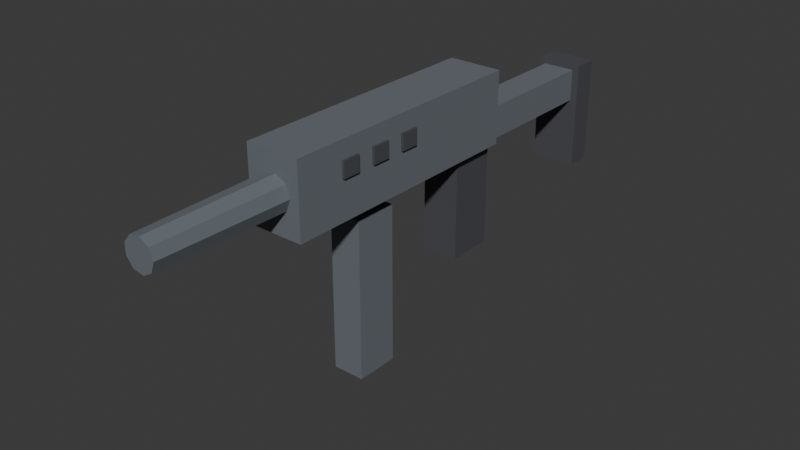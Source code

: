 # Source: SMG.blend  (saved by Blender 5.2.44; exported with 4.5.12 LTS)
import bpy
from mathutils import Matrix  # noqa: F401  (used for matrix-valued properties, if any)

bpy.ops.wm.read_factory_settings(use_empty=True)
scene = bpy.context.scene
scene.name = 'Scene'

# ---- collections
col_collection = bpy.data.collections.new('Collection'); scene.collection.children.link(col_collection)

# ---- materials (node trees are filled in below, after node groups)
mat_smgsteel = bpy.data.materials.new('SMGSteel')
mat_smgsteel.diffuse_color = (0.14, 0.16, 0.18, 1.0)
mat_smggrip = bpy.data.materials.new('SMGGrip')
mat_smggrip.diffuse_color = (0.07, 0.07, 0.08, 1.0)

# ---- material node trees
mat_smgsteel.use_nodes = True; mat_smgsteel.node_tree.nodes.clear()
_N = mat_smgsteel.node_tree.nodes; _L = mat_smgsteel.node_tree.links
n0 = _N.new('ShaderNodeBsdfPrincipled'); n0.name = 'Principled BSDF'; n0.location = (-200, 100)
n0.inputs[0].default_value = (0.14, 0.16, 0.18, 1.0)
n0.inputs[2].default_value = 0.78
n0.inputs[10].default_value = 0.005
n1 = _N.new('ShaderNodeOutputMaterial'); n1.name = 'Material Output'; n1.location = (200, 100)
_L.new(n0.outputs[0], n1.inputs[0])
n1.is_active_output = True
mat_smggrip.use_nodes = True; mat_smggrip.node_tree.nodes.clear()
_N = mat_smggrip.node_tree.nodes; _L = mat_smggrip.node_tree.links
n0 = _N.new('ShaderNodeBsdfPrincipled'); n0.name = 'Principled BSDF'; n0.location = (-200, 100)
n0.inputs[0].default_value = (0.07, 0.07, 0.08, 1.0)
n0.inputs[2].default_value = 0.78
n0.inputs[10].default_value = 0.005
n1 = _N.new('ShaderNodeOutputMaterial'); n1.name = 'Material Output'; n1.location = (200, 100)
_L.new(n0.outputs[0], n1.inputs[0])
n1.is_active_output = True

# ---- world
world_world = bpy.data.worlds.new('World'); scene.world = world_world
world_world.use_nodes = True; world_world.node_tree.nodes.clear()
_N = world_world.node_tree.nodes; _L = world_world.node_tree.links
n0 = _N.new('ShaderNodeOutputWorld'); n0.name = 'World Output'; n0.location = (200, 100)
n1 = _N.new('ShaderNodeBackground'); n1.name = 'Background'; n1.location = (-200, 100)
n1.inputs[0].default_value = (0.05088, 0.05088, 0.05088, 1.0)
_L.new(n1.outputs[0], n0.inputs[0])
n0.is_active_output = True
world_world.color = (0.05088, 0.05088, 0.05088)
world_world.sun_shadow_jitter_overblur = 0.0

# ---- meshes
me_receiver = bpy.data.meshes.new('Receiver')
me_receiver.from_pydata([(-0.0375, -0.31, 0.03), (0.0375, -0.31, 0.03), (0.0375, 0.05, 0.03), (-0.0375, 0.05, 0.03), (-0.0375, -0.31, 0.13), (0.0375, -0.31, 0.13), (0.0375, 0.05, 0.13), (-0.0375, 0.05, 0.13)], [], [(0, 3, 2, 1), (4, 5, 6, 7), (0, 1, 5, 4), (1, 2, 6, 5), (2, 3, 7, 6), (3, 0, 4, 7)])
me_receiver.materials.append(mat_smgsteel)
me_receiver.update()
me_barrel = bpy.data.meshes.new('Barrel')
me_barrel.from_pydata([(0.025, -0.29, 0.08), (0.01915, -0.29, 0.09607), (0.004341, -0.29, 0.1046), (-0.0125, -0.29, 0.1017), (-0.02349, -0.29, 0.08855), (-0.02349, -0.29, 0.07145), (-0.0125, -0.29, 0.05835), (0.004341, -0.29, 0.05538), (0.01915, -0.29, 0.06393), (0.022, -0.49, 0.08), (0.01685, -0.49, 0.09414), (0.00382, -0.49, 0.1017), (-0.011, -0.49, 0.09905), (-0.02067, -0.49, 0.08752), (-0.02067, -0.49, 0.07248), (-0.011, -0.49, 0.06095), (0.00382, -0.49, 0.05833), (0.01685, -0.49, 0.06586)], [], [(8, 7, 6, 5, 4, 3, 2, 1, 0), (9, 10, 11, 12, 13, 14, 15, 16, 17), (0, 1, 10, 9), (1, 2, 11, 10), (2, 3, 12, 11), (3, 4, 13, 12), (4, 5, 14, 13), (5, 6, 15, 14), (6, 7, 16, 15), (7, 8, 17, 16), (8, 0, 9, 17)])
me_barrel.materials.append(mat_smgsteel)
me_barrel.update()
me_pistolgrip = bpy.data.meshes.new('PistolGrip')
me_pistolgrip.from_pydata([(-0.026, -0.0175, -0.115), (0.026, -0.0175, -0.115), (0.026, 0.0475, -0.115), (-0.026, 0.0475, -0.115), (-0.026, -0.0175, 0.045), (0.026, -0.0175, 0.045), (0.026, 0.0475, 0.045), (-0.026, 0.0475, 0.045)], [], [(0, 3, 2, 1), (4, 5, 6, 7), (0, 1, 5, 4), (1, 2, 6, 5), (2, 3, 7, 6), (3, 0, 4, 7)])
me_pistolgrip.materials.append(mat_smggrip)
me_pistolgrip.update()
me_magazinebody = bpy.data.meshes.new('MagazineBody')
me_magazinebody.from_pydata([(-0.022, -0.03, -0.22), (0.022, -0.03, -0.22), (0.022, 0.03, -0.22), (-0.022, 0.03, -0.22), (-0.022, -0.03, 0.0), (0.022, -0.03, 0.0), (0.022, 0.03, 0.0), (-0.022, 0.03, 0.0)], [], [(0, 3, 2, 1), (4, 5, 6, 7), (0, 1, 5, 4), (1, 2, 6, 5), (2, 3, 7, 6), (3, 0, 4, 7)])
me_magazinebody.materials.append(mat_smgsteel)
me_magazinebody.update()
me_stock = bpy.data.meshes.new('Stock')
me_stock.from_pydata([(-0.0225, 0.06, 0.0275), (0.0225, 0.06, 0.0275), (0.0225, 0.28, 0.0275), (-0.0225, 0.28, 0.0275), (-0.0225, 0.06, 0.0725), (0.0225, 0.06, 0.0725), (0.0225, 0.28, 0.0725), (-0.0225, 0.28, 0.0725)], [], [(0, 3, 2, 1), (4, 5, 6, 7), (0, 1, 5, 4), (1, 2, 6, 5), (2, 3, 7, 6), (3, 0, 4, 7)])
me_stock.materials.append(mat_smgsteel)
me_stock.update()
me_butt = bpy.data.meshes.new('Butt')
me_butt.from_pydata([(-0.0325, 0.2525, -0.07), (0.0325, 0.2525, -0.07), (0.0325, 0.2875, -0.07), (-0.0325, 0.2875, -0.07), (-0.0325, 0.2525, 0.08), (0.0325, 0.2525, 0.08), (0.0325, 0.2875, 0.08), (-0.0325, 0.2875, 0.08)], [], [(0, 3, 2, 1), (4, 5, 6, 7), (0, 1, 5, 4), (1, 2, 6, 5), (2, 3, 7, 6), (3, 0, 4, 7)])
me_butt.materials.append(mat_smggrip)
me_butt.update()
me_vent = bpy.data.meshes.new('Vent')
me_vent.from_pydata([(0.037, -0.2425, 0.084), (0.041, -0.2425, 0.084), (0.041, -0.2175, 0.084), (0.037, -0.2175, 0.084), (0.037, -0.2425, 0.106), (0.041, -0.2425, 0.106), (0.041, -0.2175, 0.106), (0.037, -0.2175, 0.106)], [], [(0, 3, 2, 1), (4, 5, 6, 7), (0, 1, 5, 4), (1, 2, 6, 5), (2, 3, 7, 6), (3, 0, 4, 7)])
me_vent.materials.append(mat_smggrip)
me_vent.update()
me_vent_001 = bpy.data.meshes.new('Vent.001')
me_vent_001.from_pydata([(0.037, -0.1925, 0.084), (0.041, -0.1925, 0.084), (0.041, -0.1675, 0.084), (0.037, -0.1675, 0.084), (0.037, -0.1925, 0.106), (0.041, -0.1925, 0.106), (0.041, -0.1675, 0.106), (0.037, -0.1675, 0.106)], [], [(0, 3, 2, 1), (4, 5, 6, 7), (0, 1, 5, 4), (1, 2, 6, 5), (2, 3, 7, 6), (3, 0, 4, 7)])
me_vent_001.materials.append(mat_smggrip)
me_vent_001.update()
me_vent_002 = bpy.data.meshes.new('Vent.002')
me_vent_002.from_pydata([(0.037, -0.1425, 0.084), (0.041, -0.1425, 0.084), (0.041, -0.1175, 0.084), (0.037, -0.1175, 0.084), (0.037, -0.1425, 0.106), (0.041, -0.1425, 0.106), (0.041, -0.1175, 0.106), (0.037, -0.1175, 0.106)], [], [(0, 3, 2, 1), (4, 5, 6, 7), (0, 1, 5, 4), (1, 2, 6, 5), (2, 3, 7, 6), (3, 0, 4, 7)])
me_vent_002.materials.append(mat_smggrip)
me_vent_002.update()

# ---- objects
ob_smg = bpy.data.objects.new('SMG', None)
ob_receiver = bpy.data.objects.new('Receiver', me_receiver)
ob_barrel = bpy.data.objects.new('Barrel', me_barrel)
ob_pistolgrip = bpy.data.objects.new('PistolGrip', me_pistolgrip)
ob_magazine = bpy.data.objects.new('Magazine', None)
ob_magazinebody = bpy.data.objects.new('MagazineBody', me_magazinebody)
ob_stock = bpy.data.objects.new('Stock', me_stock)
ob_butt = bpy.data.objects.new('Butt', me_butt)
ob_vent = bpy.data.objects.new('Vent', me_vent)
ob_vent_001 = bpy.data.objects.new('Vent.001', me_vent_001)
ob_vent_002 = bpy.data.objects.new('Vent.002', me_vent_002)
ob_muzzle = bpy.data.objects.new('Muzzle', None)
ob_grip = bpy.data.objects.new('Grip', None)

# ---- transforms, parenting, visibility, modifiers, constraints
ob_smg.location = (0.0, 0.0, 0.0)
ob_receiver.parent = ob_smg
ob_receiver.location = (0.0, 0.0, 0.0)
ob_barrel.parent = ob_smg
ob_barrel.location = (0.0, 0.0, 0.0)
ob_pistolgrip.parent = ob_smg
ob_pistolgrip.location = (0.0, 0.0, 0.0)
ob_magazine.parent = ob_smg
ob_magazine.location = (0.0, -0.17, 0.01)
ob_magazinebody.parent = ob_magazine
ob_magazinebody.location = (0.0, 0.0, 0.0)
ob_stock.parent = ob_smg
ob_stock.location = (0.0, 0.0, 0.0)
ob_butt.parent = ob_smg
ob_butt.location = (0.0, 0.0, 0.0)
ob_vent.parent = ob_smg
ob_vent.location = (0.0, 0.0, 0.0)
ob_vent_001.parent = ob_smg
ob_vent_001.location = (0.0, 0.0, 0.0)
ob_vent_002.parent = ob_smg
ob_vent_002.location = (0.0, 0.0, 0.0)
ob_muzzle.parent = ob_smg
ob_muzzle.location = (0.0, -0.5, 0.08)
ob_grip.parent = ob_smg
ob_grip.location = (0.0, 0.0, 0.0)

# ---- collection membership
scene.collection.objects.link(ob_smg)
scene.collection.objects.link(ob_receiver)
scene.collection.objects.link(ob_barrel)
scene.collection.objects.link(ob_pistolgrip)
scene.collection.objects.link(ob_magazine)
scene.collection.objects.link(ob_magazinebody)
scene.collection.objects.link(ob_stock)
scene.collection.objects.link(ob_butt)
scene.collection.objects.link(ob_vent)
scene.collection.objects.link(ob_vent_001)
scene.collection.objects.link(ob_vent_002)
scene.collection.objects.link(ob_muzzle)
scene.collection.objects.link(ob_grip)

# ---- scene / render settings (as saved in the file)
scene.frame_start = 1; scene.frame_end = 250; scene.frame_set(1)
scene.render.engine = 'BLENDER_EEVEE_NEXT'
scene.render.bake_bias = 0.0
scene.render.bake_samples = 0
scene.render.compositor_device = 'GPU'
scene.eevee.use_volume_custom_range = False
scene.eevee.fast_gi_thickness_near = 0.1
scene.eevee.fast_gi_thickness_far = 0.0
scene.eevee.ray_tracing_options.screen_trace_thickness = 0.1
bpy.context.view_layer.update()

# ---- added for rendering (the .blend has no active camera and no usable light): camera, sun
cam_auto = bpy.data.cameras.new('AutoCamera')
cam_auto.lens = 50.0
cam_auto.sensor_width = 36.0
cam_auto.clip_end = 1000.0
ob_auto_camera = bpy.data.objects.new('AutoCamera', cam_auto)
scene.collection.objects.link(ob_auto_camera)
ob_auto_camera.location = (0.790239, -1.04744, 0.590791)
ob_auto_camera.rotation_euler = (1.09748, -7.21219e-08, 0.694738)
scene.camera = ob_auto_camera
light_auto_sun = bpy.data.lights.new('AutoSun', 'SUN')
light_auto_sun.energy = 3.0
light_auto_sun.angle = 0.0523599
ob_auto_sun = bpy.data.objects.new('AutoSun', light_auto_sun)
scene.collection.objects.link(ob_auto_sun)
ob_auto_sun.rotation_euler = (0.872665, 0.174533, 0.523599)
bpy.context.view_layer.update()
